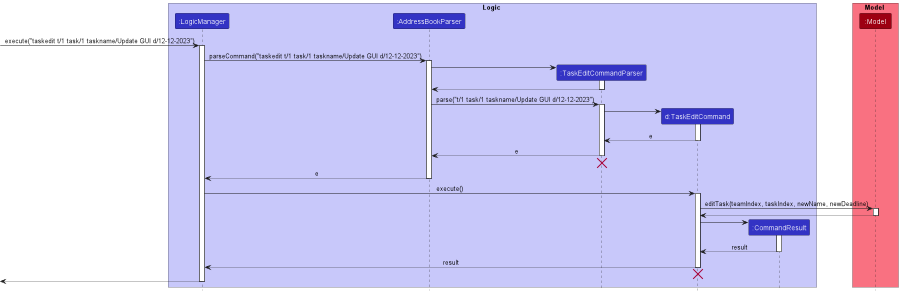

The diagram above was rendered by PlantUML. Its source (embedded in the PNG):
@startuml
!include style.puml

box Logic LOGIC_COLOR_T1
participant ":LogicManager" as LogicManager LOGIC_COLOR
participant ":AddressBookParser" as AddressBookParser LOGIC_COLOR
participant ":TaskEditCommandParser" as TaskEditCommandParser LOGIC_COLOR
participant "d:TaskEditCommand" as TaskEditCommand LOGIC_COLOR
participant ":CommandResult" as CommandResult LOGIC_COLOR
end box

box Model MODEL_COLOR_T1
participant ":Model" as Model MODEL_COLOR
end box

[-> LogicManager : execute("taskedit t/1 task/1 taskname/Update GUI d/12-12-2023")
activate LogicManager

LogicManager -> AddressBookParser : parseCommand("taskedit t/1 task/1 taskname/Update GUI d/12-12-2023")
activate AddressBookParser

create TaskEditCommandParser
AddressBookParser -> TaskEditCommandParser
activate TaskEditCommandParser

TaskEditCommandParser --> AddressBookParser
deactivate TaskEditCommandParser

AddressBookParser -> TaskEditCommandParser : parse("t/1 task/1 taskname/Update GUI d/12-12-2023")
activate TaskEditCommandParser

create TaskEditCommand
TaskEditCommandParser -> TaskEditCommand
activate TaskEditCommand

TaskEditCommand --> TaskEditCommandParser : e
deactivate TaskEditCommand

TaskEditCommandParser --> AddressBookParser : e
deactivate TaskEditCommandParser
'Hidden arrow to position the destroy marker below the end of the activation bar.
TaskEditCommandParser -[hidden]-> AddressBookParser
destroy TaskEditCommandParser

AddressBookParser --> LogicManager : e
deactivate AddressBookParser

LogicManager -> TaskEditCommand : execute()
activate TaskEditCommand

TaskEditCommand -> Model : editTask(teamIndex, taskIndex, newName, newDeadline)
activate Model

Model --> TaskEditCommand
deactivate Model

create CommandResult
TaskEditCommand -> CommandResult
activate CommandResult

CommandResult --> TaskEditCommand : result
deactivate CommandResult

TaskEditCommand --> LogicManager : result
deactivate TaskEditCommand

TaskEditCommand -[hidden]-> LogicManager
destroy TaskEditCommand

[<--LogicManager
deactivate LogicManager
@enduml